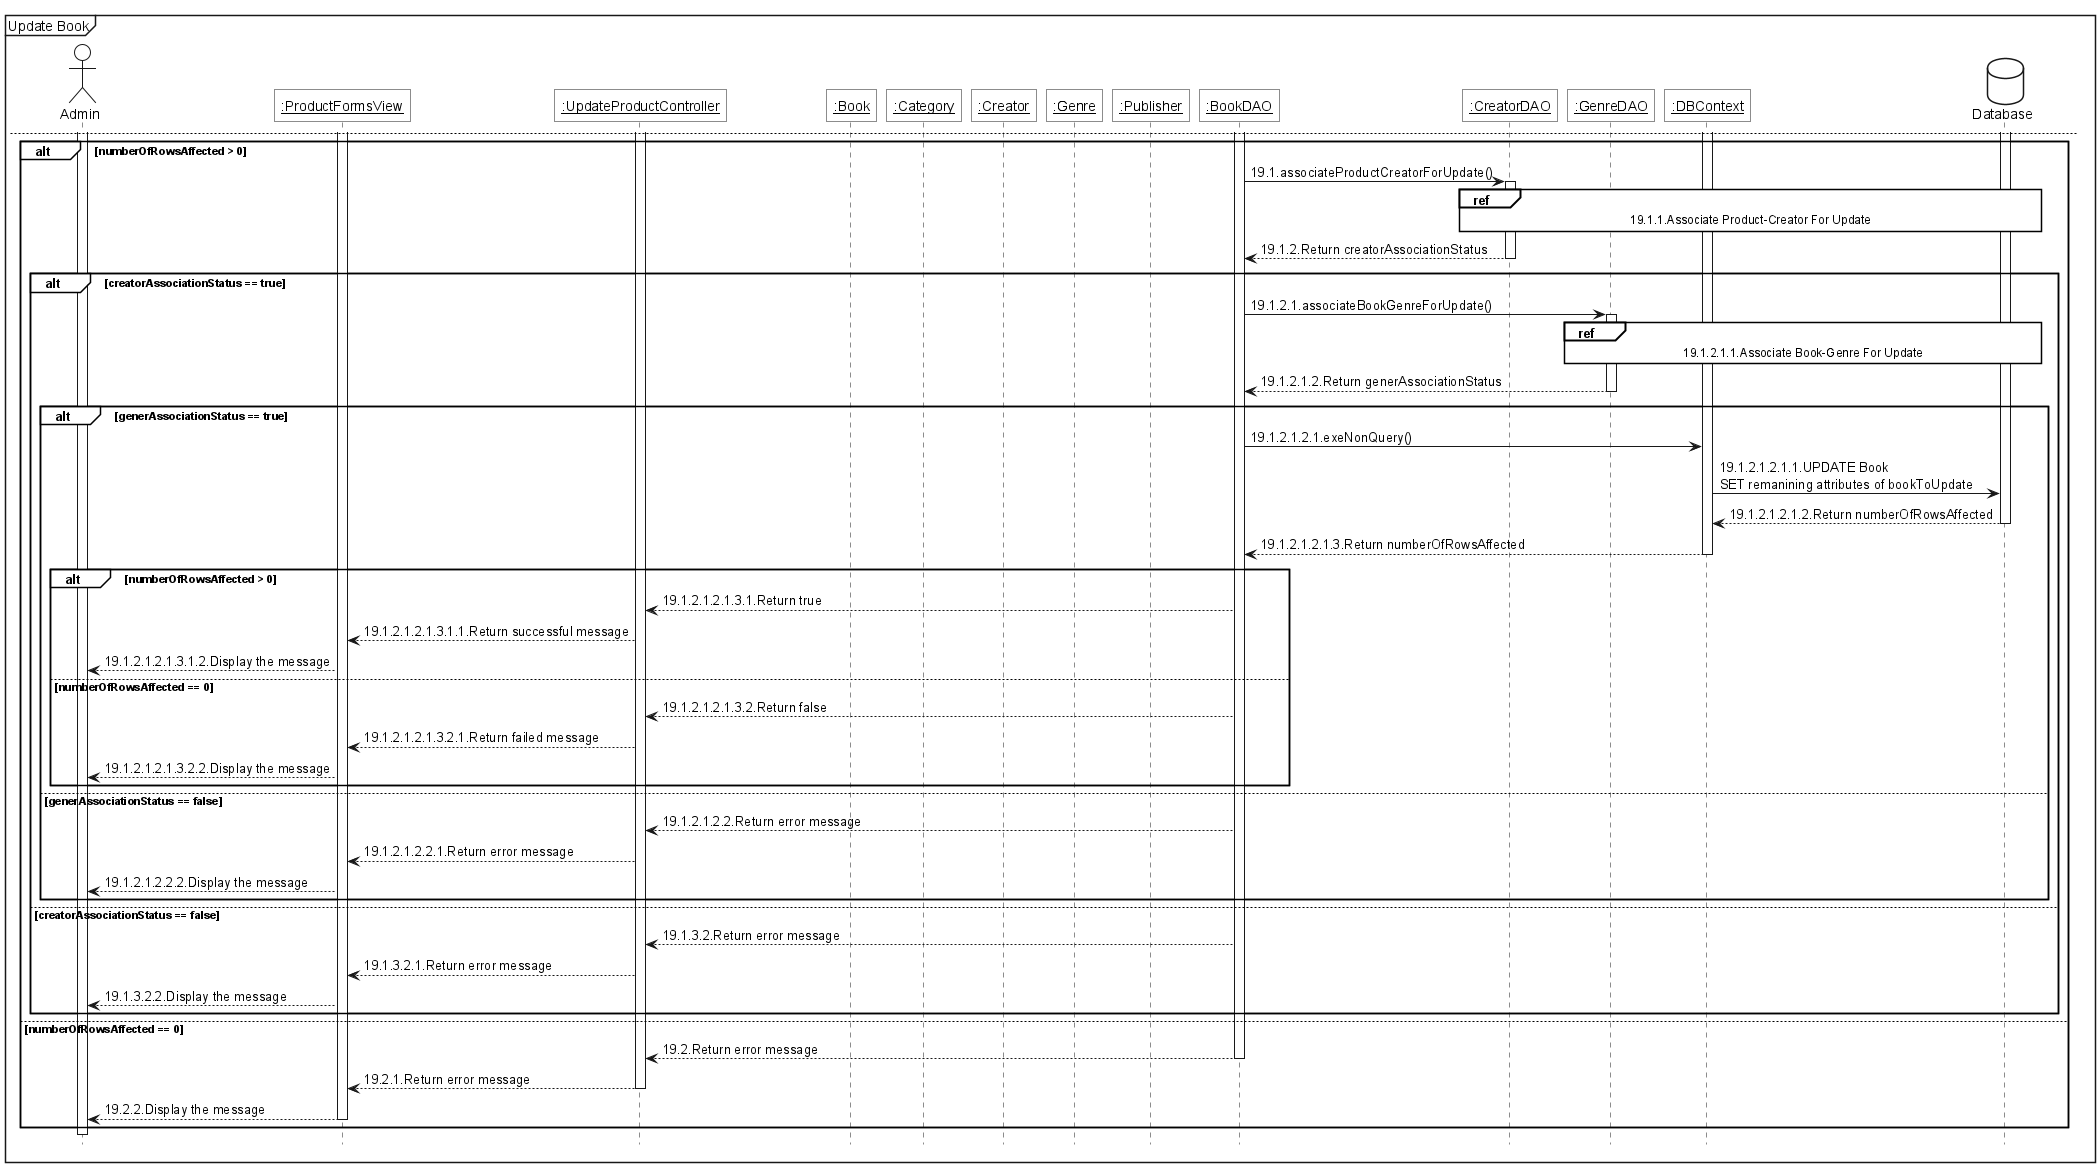

The diagram above was rendered by PlantUML. Its source (embedded in the PNG):
@startuml 
<style>
    sequenceDiagram{
        actor{
            BackgroundColor white
            LineThickness 1.0
        }
        participant{
            BackgroundColor white
            RoundCorner 0
        }
        database{
            BackgroundColor white
        }
        groupHeader{
            BackgroundColor white
        }
        referenceHeader{
            BackgroundColor white
        }
        reference{
            BackgroundColor white
        }
    }
</style>

hide footbox

mainframe Update Book

actor Admin as act

participant "<u>:ProductFormsView" as view
participant "<u>:UpdateProductController" as ctrl
participant "<u>:Book" as pro
participant "<u>:Category" as ctg
participant "<u>:Creator" as cre
participant "<u>:Genre" as gen
participant "<u>:Publisher" as pub

participant "<u>:BookDAO" as dao
participant "<u>:CreatorDAO" as credao
participant "<u>:GenreDAO" as gnrdao
participant "<u>:DBContext" as ctx

database Database as db

act++
act->view++:1.Click the "Save" button
view->view++:2.Validate input
group opt [Invalid input]
    view-->act:2.1.Display error message
end
view--
view->ctrl++:3.doPost()
ctrl->ctrl++:4.handleBookUpdate()
ctrl--
ctrl->pro++:5.new Book()
pro --> ctrl--:6.Return bookToUpdate object
ctrl->ctg++:7.new Category()
ctg --> ctrl--:8.Return Category object,\ninstantiate List<Creator>, List<Genre>
loop For each element in creatorParameters
    ctrl->cre++:9.new Creator()
    cre --> ctrl--:10.Return Creator object,\nadd to List<Creator>
end
loop For each element in genreParameters
    ctrl->gen++:11.new Genre()
    gen --> ctrl--:12.Return Genre object,\nadd to List<Genre>
end
ctrl->pub++:13.new Publisher()
pub --> ctrl--:14.Return Publisher object


ctrl->dao++:15.updateBook()
dao->ctx++:16.exeNonQuery()
ctx -> db++:17.UPDATE Product\nSET attributes of bookToUpdate
db -->ctx:18.Return numberOfRowsAffected
ctx -->dao:19.Return numberOfRowsAffected
newpage
alt numberOfRowsAffected > 0
    dao->credao++:19.1.associateProductCreatorForUpdate()
    ref over credao,ctx,db
        19.1.1.Associate Product-Creator For Update
    end ref
    credao-->dao--:19.1.2.Return creatorAssociationStatus

    alt creatorAssociationStatus == true
        dao->gnrdao++:19.1.2.1.associateBookGenreForUpdate()
        ref over gnrdao,ctx,db
            19.1.2.1.1.Associate Book-Genre For Update
        end ref
        gnrdao-->dao--:19.1.2.1.2.Return generAssociationStatus

        alt generAssociationStatus == true
            dao->ctx:19.1.2.1.2.1.exeNonQuery()
            ctx->db:19.1.2.1.2.1.1.UPDATE Book\nSET remanining attributes of bookToUpdate
            db-->ctx--:19.1.2.1.2.1.2.Return numberOfRowsAffected
            ctx-->dao--:19.1.2.1.2.1.3.Return numberOfRowsAffected
            
            alt numberOfRowsAffected > 0
                dao-->ctrl:19.1.2.1.2.1.3.1.Return true
                ctrl-->view:19.1.2.1.2.1.3.1.1.Return successful message
                view-->act:19.1.2.1.2.1.3.1.2.Display the message
            else numberOfRowsAffected == 0
                dao-->ctrl:19.1.2.1.2.1.3.2.Return false
                ctrl-->view:19.1.2.1.2.1.3.2.1.Return failed message
                view-->act:19.1.2.1.2.1.3.2.2.Display the message
            end

        else generAssociationStatus == false
            dao-->ctrl:19.1.2.1.2.2.Return error message
            ctrl-->view:19.1.2.1.2.2.1.Return error message
            view-->act:19.1.2.1.2.2.2.Display the message
        end

    else creatorAssociationStatus == false
        dao-->ctrl:19.1.3.2.Return error message
        ctrl-->view:19.1.3.2.1.Return error message
        view-->act:19.1.3.2.2.Display the message
    end

else numberOfRowsAffected == 0
    dao-->ctrl--:19.2.Return error message
    ctrl-->view--:19.2.1.Return error message
    view-->act--:19.2.2.Display the message 
end
act--
@enduml